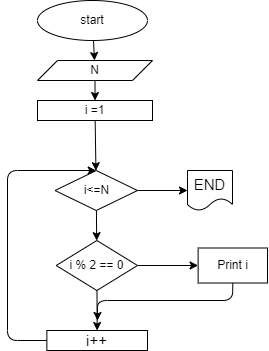

The diagram above was exported from draw.io. Its source (the exported page's mxGraphModel, read from the mxfile embedded in the PNG):
<mxGraphModel dx="639" dy="155" grid="1" gridSize="10" guides="1" tooltips="1" connect="1" arrows="1" fold="1" page="1" pageScale="1.3" pageWidth="2339" pageHeight="3300" math="0" shadow="0">
  <root>
    <mxCell id="0" />
    <mxCell id="1" parent="0" />
    <mxCell id="4" value="" style="edgeStyle=none;html=1;" edge="1" parent="1" source="2" target="3">
      <mxGeometry relative="1" as="geometry" />
    </mxCell>
    <mxCell id="2" value="start" style="ellipse;whiteSpace=wrap;html=1;" vertex="1" parent="1">
      <mxGeometry x="210" width="110" height="40" as="geometry" />
    </mxCell>
    <mxCell id="6" value="" style="edgeStyle=none;html=1;" edge="1" parent="1" source="3" target="5">
      <mxGeometry relative="1" as="geometry" />
    </mxCell>
    <mxCell id="3" value="N" style="shape=parallelogram;perimeter=parallelogramPerimeter;whiteSpace=wrap;html=1;fixedSize=1;" vertex="1" parent="1">
      <mxGeometry x="210" y="60" width="115" height="20" as="geometry" />
    </mxCell>
    <mxCell id="8" value="" style="edgeStyle=none;html=1;" edge="1" parent="1" source="5" target="7">
      <mxGeometry relative="1" as="geometry" />
    </mxCell>
    <mxCell id="5" value="i =1" style="whiteSpace=wrap;html=1;" vertex="1" parent="1">
      <mxGeometry x="210" y="100" width="115" height="20" as="geometry" />
    </mxCell>
    <mxCell id="10" value="" style="edgeStyle=none;html=1;" edge="1" parent="1" source="7" target="9">
      <mxGeometry relative="1" as="geometry" />
    </mxCell>
    <mxCell id="18" value="" style="edgeStyle=none;html=1;fontSize=15;" edge="1" parent="1" source="7" target="19">
      <mxGeometry relative="1" as="geometry">
        <mxPoint x="371.25" y="190" as="targetPoint" />
      </mxGeometry>
    </mxCell>
    <mxCell id="7" value="i&amp;lt;=N" style="rhombus;whiteSpace=wrap;html=1;" vertex="1" parent="1">
      <mxGeometry x="227.5" y="170" width="82.5" height="40" as="geometry" />
    </mxCell>
    <mxCell id="12" value="" style="edgeStyle=none;html=1;" edge="1" parent="1" source="9" target="11">
      <mxGeometry relative="1" as="geometry" />
    </mxCell>
    <mxCell id="14" value="" style="edgeStyle=none;html=1;" edge="1" parent="1" source="9" target="13">
      <mxGeometry relative="1" as="geometry" />
    </mxCell>
    <mxCell id="9" value="i % 2 == 0" style="rhombus;whiteSpace=wrap;html=1;" vertex="1" parent="1">
      <mxGeometry x="228.75" y="240" width="81.25" height="50" as="geometry" />
    </mxCell>
    <mxCell id="15" style="edgeStyle=none;html=1;exitX=0.5;exitY=1;exitDx=0;exitDy=0;fontSize=15;" edge="1" parent="1" source="11">
      <mxGeometry relative="1" as="geometry">
        <mxPoint x="270" y="320" as="targetPoint" />
        <Array as="points">
          <mxPoint x="405" y="300" />
          <mxPoint x="270" y="300" />
        </Array>
      </mxGeometry>
    </mxCell>
    <mxCell id="11" value="Print i" style="whiteSpace=wrap;html=1;" vertex="1" parent="1">
      <mxGeometry x="370.63" y="247.5" width="69.38" height="35" as="geometry" />
    </mxCell>
    <mxCell id="16" style="edgeStyle=none;html=1;exitX=0;exitY=0.5;exitDx=0;exitDy=0;entryX=0.5;entryY=0;entryDx=0;entryDy=0;fontSize=15;" edge="1" parent="1" source="13" target="7">
      <mxGeometry relative="1" as="geometry">
        <Array as="points">
          <mxPoint x="180" y="340" />
          <mxPoint x="180" y="170" />
        </Array>
      </mxGeometry>
    </mxCell>
    <mxCell id="13" value="&lt;font style=&quot;font-size: 15px&quot;&gt;i++&lt;/font&gt;" style="whiteSpace=wrap;html=1;" vertex="1" parent="1">
      <mxGeometry x="219.37" y="330" width="100.63" height="20" as="geometry" />
    </mxCell>
    <mxCell id="19" value="END" style="shape=document;whiteSpace=wrap;html=1;boundedLbl=1;fontSize=15;" vertex="1" parent="1">
      <mxGeometry x="360" y="170" width="45" height="40" as="geometry" />
    </mxCell>
  </root>
</mxGraphModel>